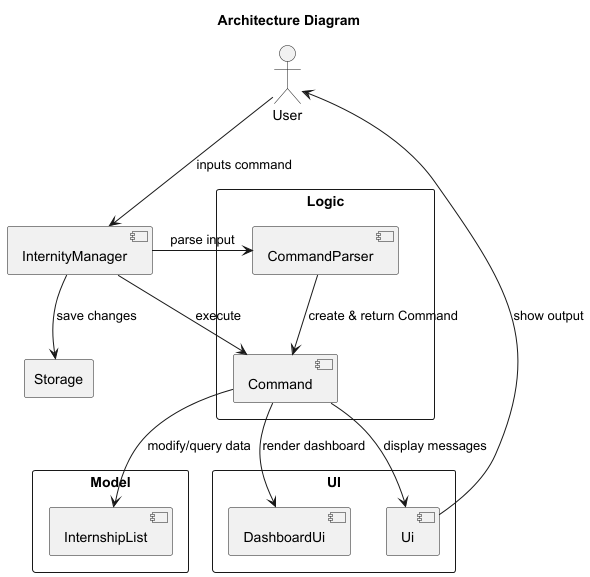

The diagram above was rendered by PlantUML. Its source (embedded in the PNG):
@startuml
title Architecture Diagram

actor User

rectangle "Logic" {
    [CommandParser]
    [Command]
}

rectangle "Model" {
    [InternshipList]
}

rectangle "Storage" {

}

rectangle "UI" {
    [Ui]
    [DashboardUi]
}

User --> [InternityManager] : inputs command
[InternityManager] --> [CommandParser] : parse input
[CommandParser] --> [Command] : create & return Command
[InternityManager] --> [Command] : execute

[Command] --> [InternshipList] : modify/query data
[InternityManager] --> [Storage] : save changes
[Command] --> [Ui] : display messages
[Command] --> [DashboardUi] : render dashboard
[Ui] --> User : show output

@enduml